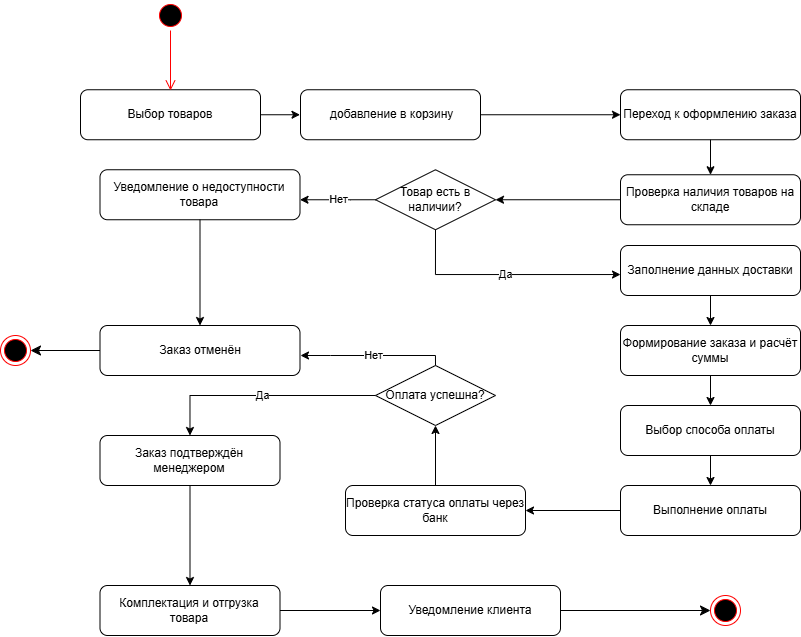

The diagram above was exported from draw.io. Its source (the exported page's mxGraphModel, read from the mxfile embedded in the PNG):
<mxGraphModel dx="900" dy="536" grid="1" gridSize="10" guides="1" tooltips="1" connect="1" arrows="1" fold="1" page="1" pageScale="1" pageWidth="1300" pageHeight="900" math="0" shadow="0">
  <root>
    <mxCell id="0" />
    <mxCell id="1" parent="0" />
    <mxCell id="de8sVEzGPHIDkNk17ajG-71" parent="1" style="rounded=1;whiteSpace=wrap;html=1;" value="Переход к оформлению заказа" vertex="1">
      <mxGeometry height="50" width="180" x="969.9999694675207" y="464.2500305175781" as="geometry" />
    </mxCell>
    <mxCell id="de8sVEzGPHIDkNk17ajG-72" parent="1" style="rounded=1;whiteSpace=wrap;html=1;" value="Проверка наличия товаров на складе" vertex="1">
      <mxGeometry height="50" width="180" x="969.9999694675207" y="549.2500305175781" as="geometry" />
    </mxCell>
    <mxCell id="de8sVEzGPHIDkNk17ajG-73" parent="1" style="shape=rhombus;whiteSpace=wrap;html=1;" value="Товар есть в наличии?" vertex="1">
      <mxGeometry height="60" width="120" x="724.9999694675207" y="544.2500305175781" as="geometry" />
    </mxCell>
    <mxCell id="de8sVEzGPHIDkNk17ajG-134" edge="1" parent="1" source="de8sVEzGPHIDkNk17ajG-74" style="edgeStyle=orthogonalEdgeStyle;rounded=0;orthogonalLoop=1;jettySize=auto;html=1;exitX=0.5;exitY=1;exitDx=0;exitDy=0;entryX=0.5;entryY=0;entryDx=0;entryDy=0;" target="de8sVEzGPHIDkNk17ajG-84">
      <mxGeometry relative="1" as="geometry" />
    </mxCell>
    <mxCell id="de8sVEzGPHIDkNk17ajG-74" parent="1" style="rounded=1;whiteSpace=wrap;html=1;" value="Уведомление о недоступности товара" vertex="1">
      <mxGeometry height="50" width="200" x="449.4999694675207" y="544.2500305175781" as="geometry" />
    </mxCell>
    <mxCell id="de8sVEzGPHIDkNk17ajG-75" parent="1" style="rounded=1;whiteSpace=wrap;html=1;" value="Заполнение данных доставки" vertex="1">
      <mxGeometry height="50" width="180" x="969.9999694675207" y="620.0000305175781" as="geometry" />
    </mxCell>
    <mxCell id="de8sVEzGPHIDkNk17ajG-76" parent="1" style="rounded=1;whiteSpace=wrap;html=1;" value="Формирование заказа и расчёт суммы" vertex="1">
      <mxGeometry height="50" width="180" x="969.9999694675207" y="700.0000305175781" as="geometry" />
    </mxCell>
    <mxCell id="de8sVEzGPHIDkNk17ajG-77" parent="1" style="rounded=1;whiteSpace=wrap;html=1;" value="Выбор способа оплаты" vertex="1">
      <mxGeometry height="50" width="180" x="969.9999694675207" y="780.0000305175781" as="geometry" />
    </mxCell>
    <mxCell id="de8sVEzGPHIDkNk17ajG-78" parent="1" style="rounded=1;whiteSpace=wrap;html=1;" value="Выполнение оплаты" vertex="1">
      <mxGeometry height="50" width="180" x="969.9999694675207" y="860.0000305175781" as="geometry" />
    </mxCell>
    <mxCell id="de8sVEzGPHIDkNk17ajG-79" parent="1" style="rounded=1;whiteSpace=wrap;html=1;" value="Проверка статуса оплаты через банк" vertex="1">
      <mxGeometry height="50" width="180" x="694.9999694675207" y="860.0000305175781" as="geometry" />
    </mxCell>
    <mxCell id="de8sVEzGPHIDkNk17ajG-80" parent="1" style="shape=rhombus;whiteSpace=wrap;html=1;" value="Оплата успешна?" vertex="1">
      <mxGeometry height="60" width="120" x="724.9999694675207" y="740.0000305175781" as="geometry" />
    </mxCell>
    <mxCell id="de8sVEzGPHIDkNk17ajG-81" parent="1" style="rounded=1;whiteSpace=wrap;html=1;" value="Заказ подтверждён менеджером" vertex="1">
      <mxGeometry height="50" width="180" x="449.4999694675207" y="810.0000305175781" as="geometry" />
    </mxCell>
    <mxCell id="de8sVEzGPHIDkNk17ajG-82" parent="1" style="rounded=1;whiteSpace=wrap;html=1;" value="Комплектация и отгрузка товара" vertex="1">
      <mxGeometry height="50" width="180" x="449.4999694675207" y="960.0000305175781" as="geometry" />
    </mxCell>
    <mxCell id="JgMEly9nsDRqti3R4BAK-9" edge="1" parent="1" source="de8sVEzGPHIDkNk17ajG-83" style="edgeStyle=none;curved=1;rounded=0;orthogonalLoop=1;jettySize=auto;html=1;exitX=1;exitY=0.5;exitDx=0;exitDy=0;entryX=0;entryY=0.5;entryDx=0;entryDy=0;fontSize=12;startSize=8;endSize=8;" target="JgMEly9nsDRqti3R4BAK-8">
      <mxGeometry relative="1" as="geometry" />
    </mxCell>
    <mxCell id="de8sVEzGPHIDkNk17ajG-83" parent="1" style="rounded=1;whiteSpace=wrap;html=1;" value="Уведомление клиента" vertex="1">
      <mxGeometry height="50" width="180" x="729.9999694675207" y="960.0000305175781" as="geometry" />
    </mxCell>
    <mxCell id="JgMEly9nsDRqti3R4BAK-10" edge="1" parent="1" source="de8sVEzGPHIDkNk17ajG-84" style="edgeStyle=none;curved=1;rounded=0;orthogonalLoop=1;jettySize=auto;html=1;exitX=0;exitY=0.5;exitDx=0;exitDy=0;entryX=1;entryY=0.5;entryDx=0;entryDy=0;fontSize=12;startSize=8;endSize=8;" target="JgMEly9nsDRqti3R4BAK-7">
      <mxGeometry relative="1" as="geometry" />
    </mxCell>
    <mxCell id="de8sVEzGPHIDkNk17ajG-84" parent="1" style="rounded=1;whiteSpace=wrap;html=1;" value="Заказ отменён" vertex="1">
      <mxGeometry height="50" width="200" x="449.5" y="700" as="geometry" />
    </mxCell>
    <mxCell id="de8sVEzGPHIDkNk17ajG-86" edge="1" parent="1" source="de8sVEzGPHIDkNk17ajG-71" style="edgeStyle=orthogonalEdgeStyle;rounded=0;orthogonalLoop=1;jettySize=auto;html=1;" target="de8sVEzGPHIDkNk17ajG-72">
      <mxGeometry relative="1" as="geometry" />
    </mxCell>
    <mxCell id="de8sVEzGPHIDkNk17ajG-87" edge="1" parent="1" source="de8sVEzGPHIDkNk17ajG-72" style="edgeStyle=orthogonalEdgeStyle;rounded=0;orthogonalLoop=1;jettySize=auto;html=1;" target="de8sVEzGPHIDkNk17ajG-73">
      <mxGeometry relative="1" as="geometry" />
    </mxCell>
    <mxCell id="de8sVEzGPHIDkNk17ajG-88" edge="1" parent="1" source="de8sVEzGPHIDkNk17ajG-73" style="edgeStyle=orthogonalEdgeStyle;rounded=0;orthogonalLoop=1;jettySize=auto;html=1;exitX=0.5;exitY=1;exitDx=0;exitDy=0;" target="de8sVEzGPHIDkNk17ajG-75" value="Да">
      <mxGeometry relative="1" as="geometry">
        <Array as="points">
          <mxPoint x="785" y="649" />
        </Array>
      </mxGeometry>
    </mxCell>
    <mxCell id="de8sVEzGPHIDkNk17ajG-89" edge="1" parent="1" source="de8sVEzGPHIDkNk17ajG-73" style="edgeStyle=orthogonalEdgeStyle;rounded=0;orthogonalLoop=1;jettySize=auto;html=1;exitX=0;exitY=0.5;exitDx=0;exitDy=0;" target="de8sVEzGPHIDkNk17ajG-74" value="Нет">
      <mxGeometry relative="1" as="geometry">
        <Array as="points">
          <mxPoint x="700" y="574" />
          <mxPoint x="700" y="574" />
        </Array>
      </mxGeometry>
    </mxCell>
    <mxCell id="de8sVEzGPHIDkNk17ajG-90" edge="1" parent="1" source="de8sVEzGPHIDkNk17ajG-75" style="edgeStyle=orthogonalEdgeStyle;rounded=0;orthogonalLoop=1;jettySize=auto;html=1;" target="de8sVEzGPHIDkNk17ajG-76">
      <mxGeometry relative="1" as="geometry" />
    </mxCell>
    <mxCell id="de8sVEzGPHIDkNk17ajG-91" edge="1" parent="1" source="de8sVEzGPHIDkNk17ajG-76" style="edgeStyle=orthogonalEdgeStyle;rounded=0;orthogonalLoop=1;jettySize=auto;html=1;" target="de8sVEzGPHIDkNk17ajG-77">
      <mxGeometry relative="1" as="geometry" />
    </mxCell>
    <mxCell id="de8sVEzGPHIDkNk17ajG-92" edge="1" parent="1" source="de8sVEzGPHIDkNk17ajG-77" style="edgeStyle=orthogonalEdgeStyle;rounded=0;orthogonalLoop=1;jettySize=auto;html=1;" target="de8sVEzGPHIDkNk17ajG-78">
      <mxGeometry relative="1" as="geometry" />
    </mxCell>
    <mxCell id="de8sVEzGPHIDkNk17ajG-93" edge="1" parent="1" source="de8sVEzGPHIDkNk17ajG-78" style="edgeStyle=orthogonalEdgeStyle;rounded=0;orthogonalLoop=1;jettySize=auto;html=1;" target="de8sVEzGPHIDkNk17ajG-79">
      <mxGeometry relative="1" as="geometry" />
    </mxCell>
    <mxCell id="de8sVEzGPHIDkNk17ajG-94" edge="1" parent="1" source="de8sVEzGPHIDkNk17ajG-79" style="edgeStyle=orthogonalEdgeStyle;rounded=0;orthogonalLoop=1;jettySize=auto;html=1;" target="de8sVEzGPHIDkNk17ajG-80">
      <mxGeometry relative="1" as="geometry" />
    </mxCell>
    <mxCell id="de8sVEzGPHIDkNk17ajG-95" edge="1" parent="1" source="de8sVEzGPHIDkNk17ajG-80" style="edgeStyle=orthogonalEdgeStyle;rounded=0;orthogonalLoop=1;jettySize=auto;html=1;" target="de8sVEzGPHIDkNk17ajG-81" value="Да">
      <mxGeometry relative="1" as="geometry" />
    </mxCell>
    <mxCell id="de8sVEzGPHIDkNk17ajG-96" edge="1" parent="1" source="de8sVEzGPHIDkNk17ajG-80" style="edgeStyle=orthogonalEdgeStyle;rounded=0;orthogonalLoop=1;jettySize=auto;html=1;exitX=0.5;exitY=0;exitDx=0;exitDy=0;" value="Нет">
      <mxGeometry relative="1" as="geometry">
        <Array as="points">
          <mxPoint x="785" y="730" />
          <mxPoint x="680" y="730" />
        </Array>
        <mxPoint x="650" y="730" as="targetPoint" />
      </mxGeometry>
    </mxCell>
    <mxCell id="de8sVEzGPHIDkNk17ajG-97" edge="1" parent="1" source="de8sVEzGPHIDkNk17ajG-81" style="edgeStyle=orthogonalEdgeStyle;rounded=0;orthogonalLoop=1;jettySize=auto;html=1;" target="de8sVEzGPHIDkNk17ajG-82">
      <mxGeometry relative="1" as="geometry" />
    </mxCell>
    <mxCell id="de8sVEzGPHIDkNk17ajG-98" edge="1" parent="1" source="de8sVEzGPHIDkNk17ajG-82" style="edgeStyle=orthogonalEdgeStyle;rounded=0;orthogonalLoop=1;jettySize=auto;html=1;" target="de8sVEzGPHIDkNk17ajG-83">
      <mxGeometry relative="1" as="geometry" />
    </mxCell>
    <mxCell id="de8sVEzGPHIDkNk17ajG-131" edge="1" parent="1" style="edgeStyle=orthogonalEdgeStyle;rounded=0;orthogonalLoop=1;jettySize=auto;html=1;exitX=1;exitY=0.5;exitDx=0;exitDy=0;entryX=0;entryY=0.5;entryDx=0;entryDy=0;">
      <mxGeometry relative="1" as="geometry">
        <mxPoint x="579.5000000000025" y="489.25" as="sourcePoint" />
        <mxPoint x="649.4999999999977" y="489.25" as="targetPoint" />
      </mxGeometry>
    </mxCell>
    <mxCell id="de8sVEzGPHIDkNk17ajG-132" edge="1" parent="1" style="edgeStyle=orthogonalEdgeStyle;rounded=0;orthogonalLoop=1;jettySize=auto;html=1;exitX=1;exitY=0.5;exitDx=0;exitDy=0;entryX=0;entryY=0.5;entryDx=0;entryDy=0;" target="de8sVEzGPHIDkNk17ajG-71">
      <mxGeometry relative="1" as="geometry">
        <mxPoint x="779.5000000000025" y="489.25" as="sourcePoint" />
      </mxGeometry>
    </mxCell>
    <mxCell id="JgMEly9nsDRqti3R4BAK-3" parent="1" style="rounded=1;whiteSpace=wrap;html=1;" value="&amp;nbsp;добавление в корзину" vertex="1">
      <mxGeometry height="50" width="180" x="650" y="464.25" as="geometry" />
    </mxCell>
    <mxCell id="JgMEly9nsDRqti3R4BAK-4" parent="1" style="rounded=1;whiteSpace=wrap;html=1;" value="Выбор товаров" vertex="1">
      <mxGeometry height="50" width="180" x="430" y="464.25" as="geometry" />
    </mxCell>
    <mxCell id="JgMEly9nsDRqti3R4BAK-5" parent="1" style="ellipse;html=1;shape=startState;fillColor=#000000;strokeColor=#ff0000;" value="" vertex="1">
      <mxGeometry height="30" width="30" x="505" y="375" as="geometry" />
    </mxCell>
    <mxCell id="JgMEly9nsDRqti3R4BAK-6" edge="1" parent="1" source="JgMEly9nsDRqti3R4BAK-5" style="edgeStyle=orthogonalEdgeStyle;html=1;verticalAlign=bottom;endArrow=open;endSize=8;strokeColor=#ff0000;rounded=0;fontSize=12;curved=1;" value="">
      <mxGeometry relative="1" as="geometry">
        <mxPoint x="520" y="465" as="targetPoint" />
      </mxGeometry>
    </mxCell>
    <mxCell id="JgMEly9nsDRqti3R4BAK-7" parent="1" style="ellipse;html=1;shape=endState;fillColor=#000000;strokeColor=#ff0000;" value="" vertex="1">
      <mxGeometry height="30" width="30" x="350" y="710" as="geometry" />
    </mxCell>
    <mxCell id="JgMEly9nsDRqti3R4BAK-8" parent="1" style="ellipse;html=1;shape=endState;fillColor=#000000;strokeColor=#ff0000;" value="" vertex="1">
      <mxGeometry height="30" width="30" x="1060" y="970" as="geometry" />
    </mxCell>
  </root>
</mxGraphModel>